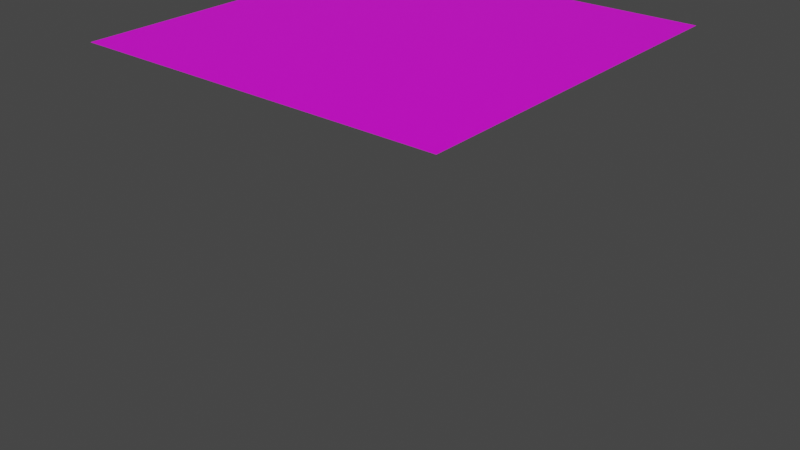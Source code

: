 # Source: highlight.blend  (saved by Blender 2.82.7; exported with 4.5.12 LTS)
import bpy
from mathutils import Matrix  # noqa: F401  (used for matrix-valued properties, if any)

bpy.ops.wm.read_factory_settings(use_empty=True)
scene = bpy.context.scene
scene.name = 'Scene'

# ---- collections
col_collection = bpy.data.collections.new('Collection'); scene.collection.children.link(col_collection)

# ---- images (referenced by path relative to the original .blend; pixels are not part of the script)
import os
ASSET_DIR = os.environ.get("B2B_ASSET_DIR", "")  # directory of the original .blend (textures are referenced by path, not embedded)
HERE = os.path.dirname(os.path.abspath(__file__))  # packed textures are extracted next to this script under _unpacked/

def load_image(name, relpath, width, height, colorspace="sRGB"):
    """Load a texture the original file referenced (path relative to the .blend, or extracted next to this script)."""
    p = next((c for c in (os.path.join(HERE, relpath), os.path.join(ASSET_DIR, relpath)) if relpath and os.path.exists(c)), "")
    if p:
        img = bpy.data.images.load(p, check_existing=True)
        img.name = name
    else:  # same state as the original file: an image datablock whose file is absent (Cycles renders it pink)
        img = bpy.data.images.new(name, width, height)
        img.source = "FILE"
        img.filepath = "//" + (relpath or name)
    img.colorspace_settings.name = colorspace
    return img
img_imphenziapalette01_png = load_image('ImphenziaPalette01.png', 'Downloads/ImphenziaPalette01.png', 1024, 1024, 'sRGB')

# ---- materials (node trees are filled in below, after node groups)
mat_material = bpy.data.materials.new('Material')
mat_material.alpha_threshold = 0.0
mat_material.use_transparent_shadow = False
mat_material.line_color = (0.0, 0.0, 0.0, 1.0)

# ---- material node trees
mat_material.use_nodes = True; mat_material.node_tree.nodes.clear()
_N = mat_material.node_tree.nodes; _L = mat_material.node_tree.links
n0 = _N.new('ShaderNodeOutputMaterial'); n0.name = 'Material Output'; n0.location = (300, 300)
n1 = _N.new('ShaderNodeBsdfPrincipled'); n1.name = 'Principled BSDF'; n1.location = (10, 300)
n1.distribution = 'GGX'
n1.subsurface_method = 'BURLEY'
n1.inputs[2].default_value = 0.4
n1.inputs[3].default_value = 1.45
n1.inputs[27].default_value = (0.0, 0.0, 0.0, 1.0)
n1.inputs[28].default_value = 1.0
n2 = _N.new('ShaderNodeTexImage'); n2.name = 'Image Texture'; n2.location = (-362, 229)
n2.image = img_imphenziapalette01_png
n2.interpolation = 'Closest'
_L.new(n1.outputs[0], n0.inputs[0])
_L.new(n2.outputs[0], n1.inputs[0])
n0.is_active_output = True

# ---- world
world_world = bpy.data.worlds.new('World'); scene.world = world_world
world_world.use_nodes = True; world_world.node_tree.nodes.clear()
_N = world_world.node_tree.nodes; _L = world_world.node_tree.links
n0 = _N.new('ShaderNodeOutputWorld'); n0.name = 'World Output'; n0.location = (300, 300)
n1 = _N.new('ShaderNodeBackground'); n1.name = 'Background'; n1.location = (10, 300)
n1.inputs[0].default_value = (0.05088, 0.05088, 0.05088, 1.0)
_L.new(n1.outputs[0], n0.inputs[0])
n0.is_active_output = True
world_world.color = (0.05088, 0.05088, 0.05088)
world_world.use_sun_shadow = False
world_world.sun_shadow_jitter_overblur = 0.0

# ---- meshes
me_cube = bpy.data.meshes.new('Cube')
me_cube.from_pydata([(1.0, 1.0, 0.0), (-1.0, 1.0, 0.0), (-1.0, 1.0, -1.0), (1.0, -1.0, 0.0), (-1.0, -1.0, 0.0)], [], [(4, 3, 0, 1)])
_uv = me_cube.uv_layers.new(name='UVMap')
_uv.uv.foreach_set('vector', [0.3008, 0.3047, 0.3008, 0.3047, 0.3008, 0.3047, 0.3008, 0.3047])
me_cube.materials.append(mat_material)
me_cube.use_remesh_preserve_volume = False
me_cube.use_remesh_preserve_attributes = False
me_cube.use_mirror_vertex_groups = False
me_cube.update()

# ---- objects
ob_cube = bpy.data.objects.new('Cube', me_cube)

# ---- transforms, parenting, visibility, modifiers, constraints
ob_cube.location = (0.0, 0.0, 0.0)
ob_cube.scale = (0.5, 0.5, 1.0)
ob_cube.lock_rotations_4d = False
ob_cube.empty_display_type = 'ARROWS'
ob_cube.lineart.crease_threshold = 0.0

# ---- collection membership
col_collection.objects.link(ob_cube)

# ---- scene / render settings (as saved in the file)
scene.frame_start = 1; scene.frame_end = 250; scene.frame_set(1)
scene.render.engine = 'BLENDER_EEVEE_NEXT'
scene.cycles.use_denoising = False
scene.cycles.samples = 128
scene.cycles.sampling_pattern = 'TABULATED_SOBOL'
scene.cycles.use_adaptive_sampling = False
scene.cycles.use_light_tree = False
scene.view_settings.view_transform = 'Filmic'
bpy.context.view_layer.update()

# ---- added for rendering (the .blend has no active camera and no usable light): camera, sun
cam_auto = bpy.data.cameras.new('AutoCamera')
cam_auto.lens = 50.0
cam_auto.sensor_width = 36.0
cam_auto.clip_end = 1000.0
ob_auto_camera = bpy.data.objects.new('AutoCamera', cam_auto)
scene.collection.objects.link(ob_auto_camera)
ob_auto_camera.location = (1.60254, -1.92304, 0.782029)
ob_auto_camera.rotation_euler = (1.09748, -7.21219e-08, 0.694738)
scene.camera = ob_auto_camera
light_auto_sun = bpy.data.lights.new('AutoSun', 'SUN')
light_auto_sun.energy = 3.0
light_auto_sun.angle = 0.0523599
ob_auto_sun = bpy.data.objects.new('AutoSun', light_auto_sun)
scene.collection.objects.link(ob_auto_sun)
ob_auto_sun.rotation_euler = (0.872665, 0.174533, 0.523599)
bpy.context.view_layer.update()
